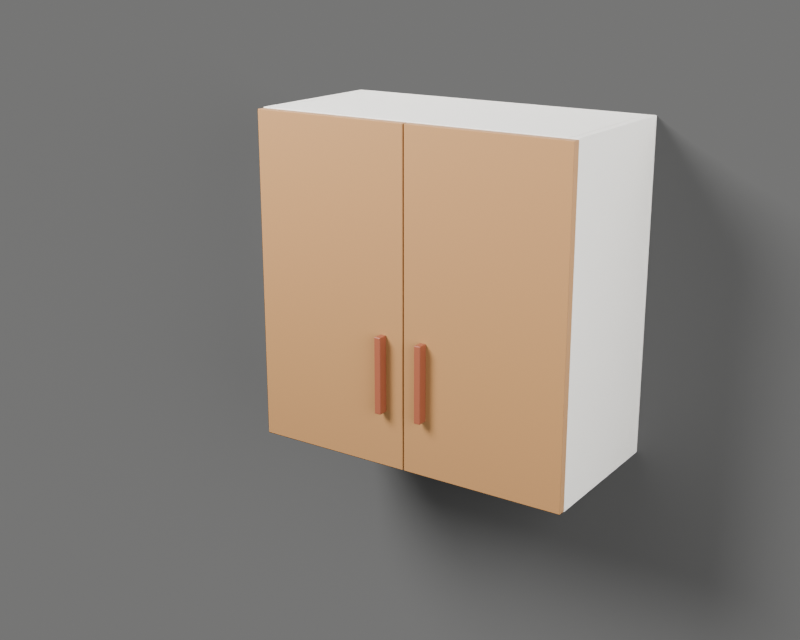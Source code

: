 # Source: model.blend  (saved by Blender 4.2.68; exported with 4.5.12 LTS)
import bpy
from mathutils import Matrix  # noqa: F401  (used for matrix-valued properties, if any)

bpy.ops.wm.read_factory_settings(use_empty=True)
scene = bpy.context.scene
scene.name = 'Scene'

# ---- collections
col_wall_cabinet_two_doors = bpy.data.collections.new('wall_cabinet_two_doors'); scene.collection.children.link(col_wall_cabinet_two_doors)
col_interaction_frames = bpy.data.collections.new('interaction_frames'); scene.collection.children.link(col_interaction_frames)
col_studio = bpy.data.collections.new('studio'); scene.collection.children.link(col_studio)

# ---- materials (node trees are filled in below, after node groups)
mat_white = bpy.data.materials.new('white')
mat_white.diffuse_color = (0.84, 0.82, 0.77, 1.0)
mat_pine = bpy.data.materials.new('pine')
mat_pine.diffuse_color = (0.4, 0.205, 0.075, 1.0)
mat_accent = bpy.data.materials.new('accent')
mat_accent.diffuse_color = (0.3, 0.085, 0.042, 1.0)

# ---- material node trees
mat_white.use_nodes = True; mat_white.node_tree.nodes.clear()
_N = mat_white.node_tree.nodes; _L = mat_white.node_tree.links
n0 = _N.new('ShaderNodeBsdfPrincipled'); n0.name = 'Principled BSDF'; n0.location = (10, 300)
n0.inputs[0].default_value = (0.84, 0.82, 0.77, 1.0)
n0.inputs[2].default_value = 0.55
n1 = _N.new('ShaderNodeOutputMaterial'); n1.name = 'Material Output'; n1.location = (300, 300)
_L.new(n0.outputs[0], n1.inputs[0])
n1.is_active_output = True
mat_pine.use_nodes = True; mat_pine.node_tree.nodes.clear()
_N = mat_pine.node_tree.nodes; _L = mat_pine.node_tree.links
n0 = _N.new('ShaderNodeBsdfPrincipled'); n0.name = 'Principled BSDF'; n0.location = (10, 300)
n0.inputs[0].default_value = (0.4, 0.205, 0.075, 1.0)
n0.inputs[2].default_value = 0.62
n1 = _N.new('ShaderNodeOutputMaterial'); n1.name = 'Material Output'; n1.location = (300, 300)
_L.new(n0.outputs[0], n1.inputs[0])
n1.is_active_output = True
mat_accent.use_nodes = True; mat_accent.node_tree.nodes.clear()
_N = mat_accent.node_tree.nodes; _L = mat_accent.node_tree.links
n0 = _N.new('ShaderNodeBsdfPrincipled'); n0.name = 'Principled BSDF'; n0.location = (10, 300)
n0.inputs[0].default_value = (0.3, 0.085, 0.042, 1.0)
n0.inputs[2].default_value = 0.42
n1 = _N.new('ShaderNodeOutputMaterial'); n1.name = 'Material Output'; n1.location = (300, 300)
_L.new(n0.outputs[0], n1.inputs[0])
n1.is_active_output = True

# ---- world
world_studio = bpy.data.worlds.new('studio'); scene.world = world_studio
world_studio.use_nodes = True; world_studio.node_tree.nodes.clear()
_N = world_studio.node_tree.nodes; _L = world_studio.node_tree.links
n0 = _N.new('ShaderNodeBackground'); n0.name = 'Background'; n0.location = (10, 300)
n0.inputs[0].default_value = (0.75, 0.75, 0.74, 1.0)
n0.inputs[1].default_value = 0.45
n1 = _N.new('ShaderNodeOutputWorld'); n1.name = 'World Output'; n1.location = (300, 300)
_L.new(n0.outputs[0], n1.inputs[0])
n1.is_active_output = True

# ---- cameras
cam_camera = bpy.data.cameras.new('camera')
cam_camera.clip_end = 77.88
cam_camera.lens = 55.0
cam_camera.shift_x = -0.007034
cam_camera.shift_y = -0.02061

# ---- lights
light_key = bpy.data.lights.new('key', 'AREA')
light_key.energy = 254.8
light_key.shape = 'DISK'
light_key.size = 1.246
light_fill = bpy.data.lights.new('fill', 'AREA')
light_fill.energy = 78.86
light_fill.shape = 'DISK'
light_fill.size = 1.558
light_rim = bpy.data.lights.new('rim', 'AREA')
light_rim.energy = 121.3
light_rim.shape = 'DISK'
light_rim.size = 0.9346

# ---- meshes
me_wall_cabinet_two_doors_body = bpy.data.meshes.new('wall_cabinet_two_doors_body')
me_wall_cabinet_two_doors_body.from_pydata([(-0.349, -0.331, 0.0), (-0.349, -0.332, 0.001), (-0.35, -0.331, 0.001), (-0.349, -0.332, 0.699), (-0.349, -0.331, 0.7), (-0.35, -0.331, 0.699), (-0.349, -0.001, 0.0), (-0.35, -0.001, 0.001), (-0.349, 0.0, 0.001), (-0.349, -0.001, 0.7), (-0.349, 0.0, 0.699), (-0.35, -0.001, 0.699), (-0.333, -0.331, 0.0), (-0.332, -0.331, 0.001), (-0.333, -0.332, 0.001), (-0.333, -0.331, 0.7), (-0.333, -0.332, 0.699), (-0.332, -0.331, 0.699), (-0.333, -0.001, 0.0), (-0.333, 0.0, 0.001), (-0.332, -0.001, 0.001), (-0.333, -0.001, 0.7), (-0.332, -0.001, 0.699), (-0.333, 0.0, 0.699), (0.333, -0.331, 0.0), (0.333, -0.332, 0.001), (0.332, -0.331, 0.001), (0.333, -0.332, 0.699), (0.333, -0.331, 0.7), (0.332, -0.331, 0.699), (0.333, -0.001, 0.0), (0.332, -0.001, 0.001), (0.333, 0.0, 0.001), (0.333, -0.001, 0.7), (0.333, 0.0, 0.699), (0.332, -0.001, 0.699), (0.349, -0.331, 0.0), (0.35, -0.331, 0.001), (0.349, -0.332, 0.001), (0.349, -0.331, 0.7), (0.349, -0.332, 0.699), (0.35, -0.331, 0.699), (0.349, -0.001, 0.0), (0.349, 0.0, 0.001), (0.35, -0.001, 0.001), (0.349, -0.001, 0.7), (0.35, -0.001, 0.699), (0.349, 0.0, 0.699), (-0.331, -0.331, 0.682), (-0.331, -0.332, 0.683), (-0.332, -0.331, 0.683), (-0.331, -0.332, 0.699), (-0.331, -0.331, 0.7), (-0.332, -0.331, 0.699), (-0.331, -0.001, 0.682), (-0.332, -0.001, 0.683), (-0.331, 0.0, 0.683), (-0.331, -0.001, 0.7), (-0.331, 0.0, 0.699), (-0.332, -0.001, 0.699), (0.331, -0.331, 0.682), (0.332, -0.331, 0.683), (0.331, -0.332, 0.683), (0.331, -0.331, 0.7), (0.331, -0.332, 0.699), (0.332, -0.331, 0.699), (0.331, -0.001, 0.682), (0.331, 0.0, 0.683), (0.332, -0.001, 0.683), (0.331, -0.001, 0.7), (0.332, -0.001, 0.699), (0.331, 0.0, 0.699), (-0.331, -0.331, 0.0), (-0.331, -0.332, 0.001), (-0.332, -0.331, 0.001), (-0.331, -0.332, 0.017), (-0.331, -0.331, 0.018), (-0.332, -0.331, 0.017), (-0.331, -0.001, 0.0), (-0.332, -0.001, 0.001), (-0.331, 0.0, 0.001), (-0.331, -0.001, 0.018), (-0.331, 0.0, 0.017), (-0.332, -0.001, 0.017), (0.331, -0.331, 0.0), (0.332, -0.331, 0.001), (0.331, -0.332, 0.001), (0.331, -0.331, 0.018), (0.331, -0.332, 0.017), (0.332, -0.331, 0.017), (0.331, -0.001, 0.0), (0.331, 0.0, 0.001), (0.332, -0.001, 0.001), (0.331, -0.001, 0.018), (0.332, -0.001, 0.017), (0.331, 0.0, 0.017), (-0.331, -0.011, 0.018), (-0.331, -0.012, 0.019), (-0.332, -0.011, 0.019), (-0.331, -0.012, 0.681), (-0.331, -0.011, 0.682), (-0.332, -0.011, 0.681), (-0.331, -0.001, 0.018), (-0.332, -0.001, 0.019), (-0.331, 0.0, 0.019), (-0.331, -0.001, 0.682), (-0.331, 0.0, 0.681), (-0.332, -0.001, 0.681), (0.331, -0.011, 0.018), (0.332, -0.011, 0.019), (0.331, -0.012, 0.019), (0.331, -0.011, 0.682), (0.331, -0.012, 0.681), (0.332, -0.011, 0.681), (0.331, -0.001, 0.018), (0.331, 0.0, 0.019), (0.332, -0.001, 0.019), (0.331, -0.001, 0.682), (0.332, -0.001, 0.681), (0.331, 0.0, 0.681), (-0.331, -0.311, 0.342), (-0.331, -0.312, 0.343), (-0.332, -0.311, 0.343), (-0.331, -0.312, 0.359), (-0.331, -0.311, 0.36), (-0.332, -0.311, 0.359), (-0.331, -0.013, 0.342), (-0.332, -0.013, 0.343), (-0.331, -0.012, 0.343), (-0.331, -0.013, 0.36), (-0.331, -0.012, 0.359), (-0.332, -0.013, 0.359), (0.331, -0.311, 0.342), (0.332, -0.311, 0.343), (0.331, -0.312, 0.343), (0.331, -0.311, 0.36), (0.331, -0.312, 0.359), (0.332, -0.311, 0.359), (0.331, -0.013, 0.342), (0.331, -0.012, 0.343), (0.332, -0.013, 0.343), (0.331, -0.013, 0.36), (0.332, -0.013, 0.359), (0.331, -0.012, 0.359)], [], [(14, 16, 3, 1), (20, 22, 17, 13), (21, 9, 4, 15), (2, 5, 11, 7), (8, 10, 23, 19), (0, 1, 2), (3, 4, 5), (6, 7, 8), (9, 10, 11), (12, 13, 14), (15, 16, 17), (18, 19, 20), (21, 22, 23), (6, 0, 2, 7), (1, 3, 5, 2), (4, 9, 11, 5), (10, 8, 7, 11), (18, 6, 8, 19), (9, 21, 23, 10), (22, 20, 19, 23), (12, 18, 20, 13), (21, 15, 17, 22), (16, 14, 13, 17), (0, 12, 14, 1), (15, 4, 3, 16), (6, 18, 12, 0), (38, 40, 27, 25), (44, 46, 41, 37), (45, 33, 28, 39), (26, 29, 35, 31), (32, 34, 47, 43), (24, 25, 26), (27, 28, 29), (30, 31, 32), (33, 34, 35), (36, 37, 38), (39, 40, 41), (42, 43, 44), (45, 46, 47), (30, 24, 26, 31), (25, 27, 29, 26), (28, 33, 35, 29), (34, 32, 31, 35), (42, 30, 32, 43), (33, 45, 47, 34), (46, 44, 43, 47), (36, 42, 44, 37), (45, 39, 41, 46), (40, 38, 37, 41), (24, 36, 38, 25), (39, 28, 27, 40), (30, 42, 36, 24), (62, 64, 51, 49), (68, 70, 65, 61), (69, 57, 52, 63), (50, 53, 59, 55), (56, 58, 71, 67), (48, 49, 50), (51, 52, 53), (54, 55, 56), (57, 58, 59), (60, 61, 62), (63, 64, 65), (66, 67, 68), (69, 70, 71), (54, 48, 50, 55), (49, 51, 53, 50), (52, 57, 59, 53), (58, 56, 55, 59), (66, 54, 56, 67), (57, 69, 71, 58), (70, 68, 67, 71), (60, 66, 68, 61), (69, 63, 65, 70), (64, 62, 61, 65), (48, 60, 62, 49), (63, 52, 51, 64), (54, 66, 60, 48), (86, 88, 75, 73), (92, 94, 89, 85), (93, 81, 76, 87), (74, 77, 83, 79), (80, 82, 95, 91), (72, 73, 74), (75, 76, 77), (78, 79, 80), (81, 82, 83), (84, 85, 86), (87, 88, 89), (90, 91, 92), (93, 94, 95), (78, 72, 74, 79), (73, 75, 77, 74), (76, 81, 83, 77), (82, 80, 79, 83), (90, 78, 80, 91), (81, 93, 95, 82), (94, 92, 91, 95), (84, 90, 92, 85), (93, 87, 89, 94), (88, 86, 85, 89), (72, 84, 86, 73), (87, 76, 75, 88), (78, 90, 84, 72), (110, 112, 99, 97), (116, 118, 113, 109), (117, 105, 100, 111), (98, 101, 107, 103), (104, 106, 119, 115), (96, 97, 98), (99, 100, 101), (102, 103, 104), (105, 106, 107), (108, 109, 110), (111, 112, 113), (114, 115, 116), (117, 118, 119), (102, 96, 98, 103), (97, 99, 101, 98), (100, 105, 107, 101), (106, 104, 103, 107), (114, 102, 104, 115), (105, 117, 119, 106), (118, 116, 115, 119), (108, 114, 116, 109), (117, 111, 113, 118), (112, 110, 109, 113), (96, 108, 110, 97), (111, 100, 99, 112), (102, 114, 108, 96), (134, 136, 123, 121), (140, 142, 137, 133), (141, 129, 124, 135), (122, 125, 131, 127), (128, 130, 143, 139), (120, 121, 122), (123, 124, 125), (126, 127, 128), (129, 130, 131), (132, 133, 134), (135, 136, 137), (138, 139, 140), (141, 142, 143), (126, 120, 122, 127), (121, 123, 125, 122), (124, 129, 131, 125), (130, 128, 127, 131), (138, 126, 128, 139), (129, 141, 143, 130), (142, 140, 139, 143), (132, 138, 140, 133), (141, 135, 137, 142), (136, 134, 133, 137), (120, 132, 134, 121), (135, 124, 123, 136), (126, 138, 132, 120)])
me_wall_cabinet_two_doors_body.materials.append(mat_white)
me_wall_cabinet_two_doors_body.update()
me_wall_cabinet_two_doors_left_door = bpy.data.meshes.new('wall_cabinet_two_doors_left_door')
me_wall_cabinet_two_doors_left_door.from_pydata([(0.001, -0.017, -2.98e-08), (0.001, -0.018, 0.001), (0.0, -0.017, 0.001), (0.001, -0.018, 0.695), (0.001, -0.017, 0.696), (0.0, -0.017, 0.695), (0.001, -0.001, -2.98e-08), (0.0, -0.001, 0.001), (0.001, 0.0, 0.001), (0.001, -0.001, 0.696), (0.001, 0.0, 0.695), (0.0, -0.001, 0.695), (0.3475, -0.017, -2.98e-08), (0.3485, -0.017, 0.001), (0.3475, -0.018, 0.001), (0.3475, -0.017, 0.696), (0.3475, -0.018, 0.695), (0.3485, -0.017, 0.695), (0.3475, -0.001, -2.98e-08), (0.3475, 0.0, 0.001), (0.3485, -0.001, 0.001), (0.3475, -0.001, 0.696), (0.3485, -0.001, 0.695), (0.3475, 0.0, 0.695), (0.2975, -0.039, 0.118), (0.2975, -0.04, 0.119), (0.2965, -0.039, 0.119), (0.2975, -0.04, 0.277), (0.2975, -0.039, 0.278), (0.2965, -0.039, 0.277), (0.2975, -0.019, 0.118), (0.2965, -0.019, 0.119), (0.2975, -0.018, 0.119), (0.2975, -0.019, 0.278), (0.2975, -0.018, 0.277), (0.2965, -0.019, 0.277), (0.3095, -0.039, 0.118), (0.3105, -0.039, 0.119), (0.3095, -0.04, 0.119), (0.3095, -0.039, 0.278), (0.3095, -0.04, 0.277), (0.3105, -0.039, 0.277), (0.3095, -0.019, 0.118), (0.3095, -0.018, 0.119), (0.3105, -0.019, 0.119), (0.3095, -0.019, 0.278), (0.3105, -0.019, 0.277), (0.3095, -0.018, 0.277)], [], [(14, 16, 3, 1), (20, 22, 17, 13), (21, 9, 4, 15), (2, 5, 11, 7), (8, 10, 23, 19), (0, 1, 2), (3, 4, 5), (6, 7, 8), (9, 10, 11), (12, 13, 14), (15, 16, 17), (18, 19, 20), (21, 22, 23), (6, 0, 2, 7), (1, 3, 5, 2), (4, 9, 11, 5), (10, 8, 7, 11), (18, 6, 8, 19), (9, 21, 23, 10), (22, 20, 19, 23), (12, 18, 20, 13), (21, 15, 17, 22), (16, 14, 13, 17), (0, 12, 14, 1), (15, 4, 3, 16), (6, 18, 12, 0), (38, 40, 27, 25), (44, 46, 41, 37), (45, 33, 28, 39), (26, 29, 35, 31), (32, 34, 47, 43), (24, 25, 26), (27, 28, 29), (30, 31, 32), (33, 34, 35), (36, 37, 38), (39, 40, 41), (42, 43, 44), (45, 46, 47), (30, 24, 26, 31), (25, 27, 29, 26), (28, 33, 35, 29), (34, 32, 31, 35), (42, 30, 32, 43), (33, 45, 47, 34), (46, 44, 43, 47), (36, 42, 44, 37), (45, 39, 41, 46), (40, 38, 37, 41), (24, 36, 38, 25), (39, 28, 27, 40), (30, 42, 36, 24)])
me_wall_cabinet_two_doors_left_door.polygons.foreach_set('material_index', [0, 0, 0, 0, 0, 0, 0, 0, 0, 0, 0, 0, 0, 0, 0, 0, 0, 0, 0, 0, 0, 0, 0, 0, 0, 0, 1, 1, 1, 1, 1, 1, 1, 1, 1, 1, 1, 1, 1, 1, 1, 1, 1, 1, 1, 1, 1, 1, 1, 1, 1, 1])
me_wall_cabinet_two_doors_left_door.materials.append(mat_pine)
me_wall_cabinet_two_doors_left_door.materials.append(mat_accent)
me_wall_cabinet_two_doors_left_door.update()
me_wall_cabinet_two_doors_right_door = bpy.data.meshes.new('wall_cabinet_two_doors_right_door')
me_wall_cabinet_two_doors_right_door.from_pydata([(-0.3475, -0.017, -2.98e-08), (-0.3475, -0.018, 0.001), (-0.3485, -0.017, 0.001), (-0.3475, -0.018, 0.695), (-0.3475, -0.017, 0.696), (-0.3485, -0.017, 0.695), (-0.3475, -0.001, -2.98e-08), (-0.3485, -0.001, 0.001), (-0.3475, 0.0, 0.001), (-0.3475, -0.001, 0.696), (-0.3475, 0.0, 0.695), (-0.3485, -0.001, 0.695), (-0.001, -0.017, -2.98e-08), (0.0, -0.017, 0.001), (-0.001, -0.018, 0.001), (-0.001, -0.017, 0.696), (-0.001, -0.018, 0.695), (0.0, -0.017, 0.695), (-0.001, -0.001, -2.98e-08), (-0.001, 0.0, 0.001), (0.0, -0.001, 0.001), (-0.001, -0.001, 0.696), (0.0, -0.001, 0.695), (-0.001, 0.0, 0.695), (-0.3095, -0.039, 0.118), (-0.3095, -0.04, 0.119), (-0.3105, -0.039, 0.119), (-0.3095, -0.04, 0.277), (-0.3095, -0.039, 0.278), (-0.3105, -0.039, 0.277), (-0.3095, -0.019, 0.118), (-0.3105, -0.019, 0.119), (-0.3095, -0.018, 0.119), (-0.3095, -0.019, 0.278), (-0.3095, -0.018, 0.277), (-0.3105, -0.019, 0.277), (-0.2975, -0.039, 0.118), (-0.2965, -0.039, 0.119), (-0.2975, -0.04, 0.119), (-0.2975, -0.039, 0.278), (-0.2975, -0.04, 0.277), (-0.2965, -0.039, 0.277), (-0.2975, -0.019, 0.118), (-0.2975, -0.018, 0.119), (-0.2965, -0.019, 0.119), (-0.2975, -0.019, 0.278), (-0.2965, -0.019, 0.277), (-0.2975, -0.018, 0.277)], [], [(14, 16, 3, 1), (20, 22, 17, 13), (21, 9, 4, 15), (2, 5, 11, 7), (8, 10, 23, 19), (0, 1, 2), (3, 4, 5), (6, 7, 8), (9, 10, 11), (12, 13, 14), (15, 16, 17), (18, 19, 20), (21, 22, 23), (6, 0, 2, 7), (1, 3, 5, 2), (4, 9, 11, 5), (10, 8, 7, 11), (18, 6, 8, 19), (9, 21, 23, 10), (22, 20, 19, 23), (12, 18, 20, 13), (21, 15, 17, 22), (16, 14, 13, 17), (0, 12, 14, 1), (15, 4, 3, 16), (6, 18, 12, 0), (38, 40, 27, 25), (44, 46, 41, 37), (45, 33, 28, 39), (26, 29, 35, 31), (32, 34, 47, 43), (24, 25, 26), (27, 28, 29), (30, 31, 32), (33, 34, 35), (36, 37, 38), (39, 40, 41), (42, 43, 44), (45, 46, 47), (30, 24, 26, 31), (25, 27, 29, 26), (28, 33, 35, 29), (34, 32, 31, 35), (42, 30, 32, 43), (33, 45, 47, 34), (46, 44, 43, 47), (36, 42, 44, 37), (45, 39, 41, 46), (40, 38, 37, 41), (24, 36, 38, 25), (39, 28, 27, 40), (30, 42, 36, 24)])
me_wall_cabinet_two_doors_right_door.polygons.foreach_set('material_index', [0, 0, 0, 0, 0, 0, 0, 0, 0, 0, 0, 0, 0, 0, 0, 0, 0, 0, 0, 0, 0, 0, 0, 0, 0, 0, 1, 1, 1, 1, 1, 1, 1, 1, 1, 1, 1, 1, 1, 1, 1, 1, 1, 1, 1, 1, 1, 1, 1, 1, 1, 1])
me_wall_cabinet_two_doors_right_door.materials.append(mat_pine)
me_wall_cabinet_two_doors_right_door.materials.append(mat_accent)
me_wall_cabinet_two_doors_right_door.update()
me_plane = bpy.data.meshes.new('Plane')
me_plane.from_pydata([(-0.5, -0.5, 0.0), (0.5, -0.5, 0.0), (-0.5, 0.5, 0.0), (0.5, 0.5, 0.0)], [], [(0, 1, 3, 2)])
_uv = me_plane.uv_layers.new(name='UVMap')
_uv.uv.foreach_set('vector', [0.0, 0.0, 1.0, 0.0, 1.0, 1.0, 0.0, 1.0])
me_plane.update()

# ---- objects
ob_wall_cabinet_two_doors_body = bpy.data.objects.new('wall_cabinet_two_doors_body', me_wall_cabinet_two_doors_body)
ob_wall_cabinet_two_doors_left_door = bpy.data.objects.new('wall_cabinet_two_doors_left_door', me_wall_cabinet_two_doors_left_door)
ob_wall_cabinet_two_doors_right_door = bpy.data.objects.new('wall_cabinet_two_doors_right_door', me_wall_cabinet_two_doors_right_door)
ob_wall_cabinet_two_doors_left_door_grip = bpy.data.objects.new('wall_cabinet_two_doors_left_door_grip', None)
ob_wall_cabinet_two_doors_right_door_grip = bpy.data.objects.new('wall_cabinet_two_doors_right_door_grip', None)
ob_wall_cabinet_two_doors_shelf_surface = bpy.data.objects.new('wall_cabinet_two_doors_shelf_surface', None)
ob_wall_cabinet_two_doors_top_surface = bpy.data.objects.new('wall_cabinet_two_doors_top_surface', None)
ob_wall_cabinet_two_doors_wall_anchor = bpy.data.objects.new('wall_cabinet_two_doors_wall_anchor', None)
ob_shadow_catcher = bpy.data.objects.new('shadow_catcher', me_plane)
ob_key = bpy.data.objects.new('key', light_key)
ob_fill = bpy.data.objects.new('fill', light_fill)
ob_rim = bpy.data.objects.new('rim', light_rim)
ob_camera = bpy.data.objects.new('camera', cam_camera)

# ---- transforms, parenting, visibility, modifiers, constraints
ob_wall_cabinet_two_doors_body.location = (0.0, 0.0, 0.0)
ob_wall_cabinet_two_doors_left_door.parent = ob_wall_cabinet_two_doors_body
ob_wall_cabinet_two_doors_left_door.location = (-0.35, -0.332, 0.002)
ob_wall_cabinet_two_doors_right_door.parent = ob_wall_cabinet_two_doors_body
ob_wall_cabinet_two_doors_right_door.location = (0.35, -0.332, 0.002)
ob_wall_cabinet_two_doors_left_door_grip.parent = ob_wall_cabinet_two_doors_left_door
ob_wall_cabinet_two_doors_left_door_grip.location = (0.3035, -0.029, 0.198)
ob_wall_cabinet_two_doors_left_door_grip.rotation_euler = (0.0, -1.571, 0.0)
ob_wall_cabinet_two_doors_left_door_grip.empty_display_type = 'ARROWS'
ob_wall_cabinet_two_doors_left_door_grip.empty_display_size = 0.06
ob_wall_cabinet_two_doors_right_door_grip.parent = ob_wall_cabinet_two_doors_right_door
ob_wall_cabinet_two_doors_right_door_grip.location = (-0.3035, -0.029, 0.198)
ob_wall_cabinet_two_doors_right_door_grip.rotation_euler = (0.0, -1.571, 0.0)
ob_wall_cabinet_two_doors_right_door_grip.empty_display_type = 'ARROWS'
ob_wall_cabinet_two_doors_right_door_grip.empty_display_size = 0.06
ob_wall_cabinet_two_doors_shelf_surface.parent = ob_wall_cabinet_two_doors_body
ob_wall_cabinet_two_doors_shelf_surface.location = (0.0, -0.172, 0.36)
ob_wall_cabinet_two_doors_shelf_surface.empty_display_type = 'ARROWS'
ob_wall_cabinet_two_doors_shelf_surface.empty_display_size = 0.06
ob_wall_cabinet_two_doors_top_surface.parent = ob_wall_cabinet_two_doors_body
ob_wall_cabinet_two_doors_top_surface.location = (0.0, -0.166, 0.7)
ob_wall_cabinet_two_doors_top_surface.empty_display_type = 'ARROWS'
ob_wall_cabinet_two_doors_top_surface.empty_display_size = 0.06
ob_wall_cabinet_two_doors_wall_anchor.parent = ob_wall_cabinet_two_doors_body
ob_wall_cabinet_two_doors_wall_anchor.location = (0.0, 0.0, 0.65)
ob_wall_cabinet_two_doors_wall_anchor.empty_display_type = 'ARROWS'
ob_wall_cabinet_two_doors_wall_anchor.empty_display_size = 0.06
ob_shadow_catcher.location = (0.0, 0.0005, 0.35)
ob_shadow_catcher.rotation_euler = (1.571, 0.0, 0.0)
ob_shadow_catcher.scale = (6.231, 6.231, 1.0)
ob_shadow_catcher.is_shadow_catcher = True
ob_key.location = (-1.09, -1.899, 1.83)
ob_key.rotation_euler = (0.9094, -7.434e-08, -0.6107)
ob_fill.location = (1.713, -1.276, 0.8173)
ob_fill.rotation_euler = (1.336, -1.366e-07, 1.071)
ob_rim.location = (0.6231, 1.217, 2.063)
ob_rim.rotation_euler = (0.7748, 1.106e-08, 2.761)
ob_camera.location = (1.26, -2.209, 1.039)
ob_camera.rotation_euler = (1.274, -8.204e-09, 0.5934)

# ---- collection membership
col_wall_cabinet_two_doors.objects.link(ob_wall_cabinet_two_doors_body)
col_wall_cabinet_two_doors.objects.link(ob_wall_cabinet_two_doors_left_door)
col_wall_cabinet_two_doors.objects.link(ob_wall_cabinet_two_doors_right_door)
col_interaction_frames.objects.link(ob_wall_cabinet_two_doors_left_door_grip)
col_interaction_frames.objects.link(ob_wall_cabinet_two_doors_right_door_grip)
col_interaction_frames.objects.link(ob_wall_cabinet_two_doors_shelf_surface)
col_interaction_frames.objects.link(ob_wall_cabinet_two_doors_top_surface)
col_interaction_frames.objects.link(ob_wall_cabinet_two_doors_wall_anchor)
col_studio.objects.link(ob_shadow_catcher)
col_studio.objects.link(ob_key)
col_studio.objects.link(ob_fill)
col_studio.objects.link(ob_rim)
col_studio.objects.link(ob_camera)

# ---- scene / render settings (as saved in the file)
scene.camera = ob_camera
scene.frame_start = 1; scene.frame_end = 120; scene.frame_set(1)
scene.render.engine = 'CYCLES'
scene.render.resolution_x = 1200
scene.render.resolution_y = 960
scene.render.film_transparent = True
scene.cycles.samples = 24
scene.cycles.adaptive_threshold = 0.02
scene.cycles.max_bounces = 8
scene.cycles.transmission_bounces = 8
scene.view_settings.look = 'AgX - Punchy'
scene.view_settings.exposure = -0.1
bpy.context.view_layer.update()
